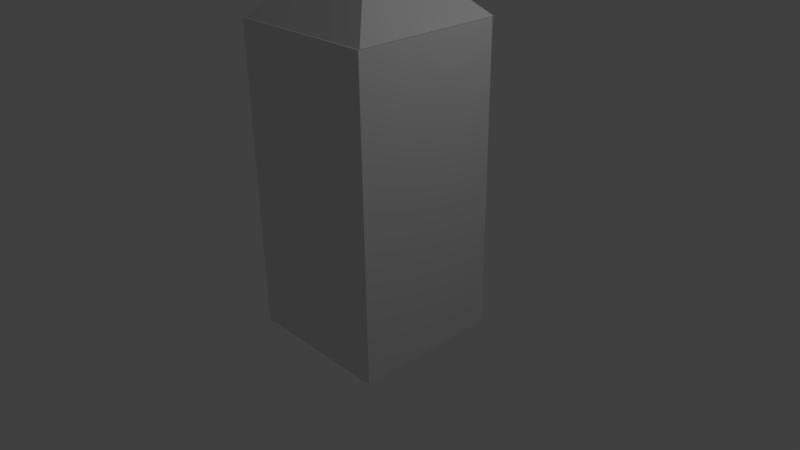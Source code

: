 # Source: sword.blend  (saved by Blender 2.70.0; exported with 4.5.12 LTS)
import bpy
from mathutils import Matrix  # noqa: F401  (used for matrix-valued properties, if any)

bpy.ops.wm.read_factory_settings(use_empty=True)
scene = bpy.context.scene
scene.name = 'Scene'

# ---- collections
col_collection_1 = bpy.data.collections.new('Collection 1'); scene.collection.children.link(col_collection_1)

# ---- materials (node trees are filled in below, after node groups)
mat_material = bpy.data.materials.new('Material')
mat_material.alpha_threshold = 0.0
mat_material.use_transparent_shadow = False
mat_material.roughness = 0.5
mat_material.line_color = (0.0, 0.0, 0.0, 1.0)

# ---- material node trees

# ---- world
world_world = bpy.data.worlds.new('World'); scene.world = world_world
world_world.color = (0.05088, 0.05088, 0.05088)
world_world.use_sun_shadow = False
world_world.sun_shadow_jitter_overblur = 0.0
world_world.cycles.sampling_method = 'MANUAL'
world_world.cycles.sample_map_resolution = 256

# ---- cameras
cam_camera = bpy.data.cameras.new('Camera')
cam_camera.clip_end = 100.0
cam_camera.lens = 35.0
cam_camera.sensor_width = 32.0
cam_camera.sensor_height = 18.0
cam_camera.ortho_scale = 7.314
cam_camera.dof.focus_distance = 0.0
cam_camera.dof.aperture_fstop = 128.0

# ---- lights
light_lamp = bpy.data.lights.new('Lamp', 'POINT')
light_lamp.transmission_factor = 0.0
light_lamp.cutoff_distance = 30.0
light_lamp.energy = 100.0
light_lamp.shadow_buffer_clip_start = 1.001
light_lamp.shadow_soft_size = 0.1
light_lamp.shadow_maximum_resolution = 0.006
light_lamp.use_absolute_resolution = True
light_lamp.cycles.use_multiple_importance_sampling = False

# ---- meshes
me_cube = bpy.data.meshes.new('Cube')
me_cube.from_pydata([(1.0, 1.0, -1.0), (1.0, -1.0, -1.0), (-1.0, -1.0, -1.0), (-1.0, 1.0, -1.0), (1.0, 1.0, 3.045), (1.0, -1.0, 3.045), (-1.0, -1.0, 3.045), (-1.0, 1.0, 3.045), (-0.05288, -0.05889, 3.094), (1.004, 1.015, 3.051), (1.004, -0.9852, 3.051), (-0.9962, -0.9852, 3.051), (-0.9962, 1.015, 3.051), (0.00381, 0.01476, 4.017)], [], [(0, 1, 2, 3), (7, 6, 11, 12), (0, 4, 5, 1), (1, 5, 6, 2), (2, 6, 7, 3), (4, 0, 3, 7), (6, 5, 10, 11), (4, 7, 12, 9), (5, 4, 9, 10), (12, 11, 13), (11, 10, 13), (9, 12, 13), (10, 9, 13)])
me_cube.materials.append(mat_material)
me_cube.use_remesh_preserve_volume = False
me_cube.use_remesh_preserve_attributes = False
me_cube.use_mirror_vertex_groups = False
me_cube.update()

# ---- objects
ob_cube = bpy.data.objects.new('Cube', me_cube)
ob_lamp = bpy.data.objects.new('Lamp', light_lamp)
ob_camera = bpy.data.objects.new('Camera', cam_camera)

# ---- transforms, parenting, visibility, modifiers, constraints
ob_cube.location = (0.0, 0.0, 0.0)
ob_cube.lock_rotations_4d = False
ob_cube.empty_display_type = 'ARROWS'
ob_cube.lineart.crease_threshold = 0.0
ob_lamp.location = (4.076, 1.005, 5.904)
ob_lamp.rotation_euler = (0.6503, 0.05522, 1.866)
ob_lamp.lock_rotations_4d = False
ob_lamp.empty_display_type = 'ARROWS'
ob_lamp.color = (0.0, 0.0, 0.0, 0.0)
ob_lamp.lineart.crease_threshold = 0.0
ob_camera.location = (7.481, -6.508, 5.344)
ob_camera.rotation_euler = (1.109, 0.01082, 0.8149)
ob_camera.lock_rotations_4d = False
ob_camera.empty_display_type = 'ARROWS'
ob_camera.color = (0.0, 0.0, 0.0, 0.0)
ob_camera.display_type = 'WIRE'
ob_camera.lineart.crease_threshold = 0.0

# ---- collection membership
col_collection_1.objects.link(ob_cube)
col_collection_1.objects.link(ob_lamp)
col_collection_1.objects.link(ob_camera)

# ---- scene / render settings (as saved in the file)
scene.camera = ob_camera
scene.frame_start = 1; scene.frame_end = 250; scene.frame_set(1)
scene.render.engine = 'BLENDER_EEVEE_NEXT'
scene.render.resolution_percentage = 50
scene.render.dither_intensity = 0.0
scene.cycles.use_denoising = False
scene.cycles.samples = 10
scene.cycles.sampling_pattern = 'TABULATED_SOBOL'
scene.cycles.light_sampling_threshold = 0.0
scene.cycles.use_adaptive_sampling = False
scene.cycles.use_light_tree = False
scene.cycles.blur_glossy = 0.0
scene.cycles.volume_bounces = 1
scene.cycles.pixel_filter_type = 'GAUSSIAN'
scene.cycles.sample_clamp_indirect = 0.0
scene.view_settings.view_transform = 'Standard'
bpy.context.view_layer.update()
